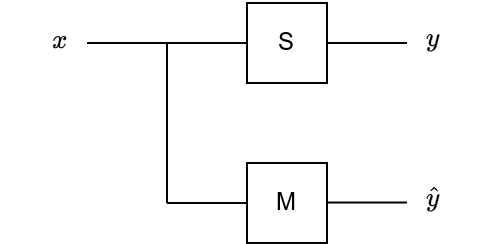

The diagram above was exported from draw.io. Its source (the exported page's mxGraphModel, read from the mxfile embedded in the PNG):
<mxGraphModel dx="1056" dy="425" grid="1" gridSize="10" guides="1" tooltips="1" connect="1" arrows="1" fold="1" page="1" pageScale="1" pageWidth="827" pageHeight="1169" math="1" shadow="0">
  <root>
    <mxCell id="0" />
    <mxCell id="1" parent="0" />
    <mxCell id="2" value="S" style="rounded=0;whiteSpace=wrap;html=1;" vertex="1" parent="1">
      <mxGeometry x="440" y="240" width="40" height="40" as="geometry" />
    </mxCell>
    <mxCell id="3" value="M" style="rounded=0;whiteSpace=wrap;html=1;" vertex="1" parent="1">
      <mxGeometry x="440" y="320" width="40" height="40" as="geometry" />
    </mxCell>
    <mxCell id="4" value="" style="endArrow=none;html=1;rounded=0;entryX=0;entryY=0.5;entryDx=0;entryDy=0;" edge="1" target="2" parent="1">
      <mxGeometry width="50" height="50" relative="1" as="geometry">
        <mxPoint x="360" y="260" as="sourcePoint" />
        <mxPoint x="420" y="260" as="targetPoint" />
      </mxGeometry>
    </mxCell>
    <mxCell id="5" value="" style="endArrow=none;html=1;rounded=0;entryX=1;entryY=0.5;entryDx=0;entryDy=0;" edge="1" target="2" parent="1">
      <mxGeometry width="50" height="50" relative="1" as="geometry">
        <mxPoint x="520" y="260" as="sourcePoint" />
        <mxPoint x="450" y="270" as="targetPoint" />
      </mxGeometry>
    </mxCell>
    <mxCell id="6" value="" style="endArrow=none;html=1;rounded=0;" edge="1" parent="1">
      <mxGeometry width="50" height="50" relative="1" as="geometry">
        <mxPoint x="400" y="260" as="sourcePoint" />
        <mxPoint x="400" y="340" as="targetPoint" />
      </mxGeometry>
    </mxCell>
    <mxCell id="7" value="" style="endArrow=none;html=1;rounded=0;exitX=0;exitY=0.5;exitDx=0;exitDy=0;" edge="1" source="3" parent="1">
      <mxGeometry width="50" height="50" relative="1" as="geometry">
        <mxPoint x="410" y="270" as="sourcePoint" />
        <mxPoint x="400" y="340" as="targetPoint" />
      </mxGeometry>
    </mxCell>
    <mxCell id="8" value="" style="endArrow=none;html=1;rounded=0;exitX=0;exitY=0.5;exitDx=0;exitDy=0;" edge="1" parent="1">
      <mxGeometry width="50" height="50" relative="1" as="geometry">
        <mxPoint x="520" y="339.76" as="sourcePoint" />
        <mxPoint x="480" y="339.76" as="targetPoint" />
      </mxGeometry>
    </mxCell>
    <mxCell id="9" value="$$x$$" style="text;html=1;align=center;verticalAlign=middle;whiteSpace=wrap;rounded=0;" vertex="1" parent="1">
      <mxGeometry x="317" y="244" width="60" height="30" as="geometry" />
    </mxCell>
    <mxCell id="10" value="$$y$$" style="text;html=1;align=center;verticalAlign=middle;whiteSpace=wrap;rounded=0;" vertex="1" parent="1">
      <mxGeometry x="503" y="243" width="60" height="30" as="geometry" />
    </mxCell>
    <mxCell id="11" value="$$\hat{y}$$" style="text;html=1;align=center;verticalAlign=middle;whiteSpace=wrap;rounded=0;" vertex="1" parent="1">
      <mxGeometry x="503" y="323" width="60" height="30" as="geometry" />
    </mxCell>
  </root>
</mxGraphModel>